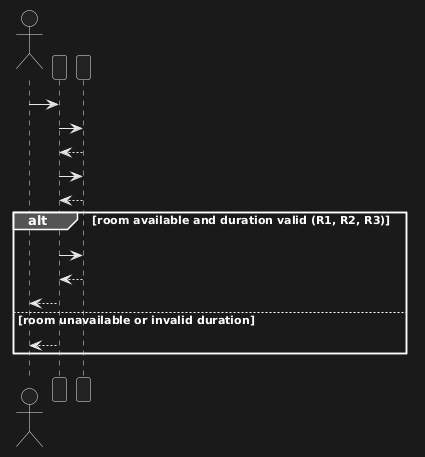

The diagram above was rendered by PlantUML. Its source (embedded in the PNG):
@startuml
actor Student
participant BookingService
participant BookingRepository

Student -> BookingService : requestBooking(roomId, startTime, duration)
BookingService -> BookingRepository : checkRoomBlocked(roomId)
BookingRepository --> BookingService : isBlocked status (R3)

BookingService -> BookingRepository : checkOverlap(roomId, startTime, duration)
BookingRepository --> BookingService : overlap status (R2)

alt room available and duration valid (R1, R2, R3)
  BookingService -> BookingRepository : saveBooking(bookingDetails)
  BookingRepository --> BookingService : bookingConfirmed
  BookingService --> Student : confirmBooking(confirmationDetails)
else room unavailable or invalid duration
  BookingService --> Student : rejectBooking("Room unavailable or invalid time")
end
@enduml